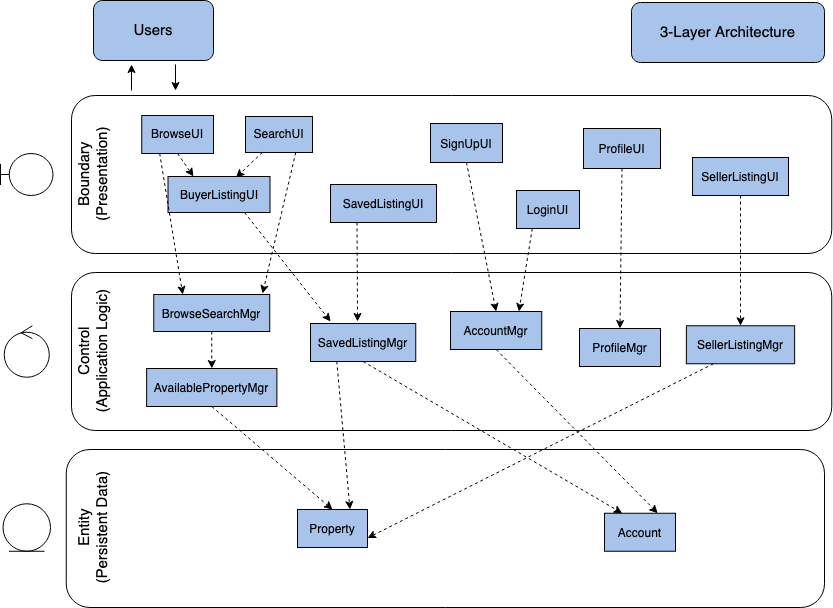

The diagram above was exported from draw.io. Its source (the exported page's mxGraphModel, read from the mxfile embedded in the PNG):
<mxGraphModel dx="1186" dy="651" grid="0" gridSize="10" guides="1" tooltips="1" connect="1" arrows="1" fold="1" page="1" pageScale="1" pageWidth="850" pageHeight="1100" background="#ffffff" math="0" shadow="0">
  <root>
    <mxCell id="0" />
    <mxCell id="1" parent="0" />
    <mxCell id="fOv7Dxv_UTod5RNHTdwn-1" value="" style="rounded=1;whiteSpace=wrap;html=1;" vertex="1" parent="1">
      <mxGeometry x="87" y="128" width="760.25" height="158" as="geometry" />
    </mxCell>
    <mxCell id="fOv7Dxv_UTod5RNHTdwn-4" value="" style="shape=umlBoundary;whiteSpace=wrap;html=1;" vertex="1" parent="1">
      <mxGeometry x="16" y="186" width="52.5" height="42" as="geometry" />
    </mxCell>
    <mxCell id="fOv7Dxv_UTod5RNHTdwn-5" value="&lt;font style=&quot;font-size: 15px&quot;&gt;Users&lt;/font&gt;" style="rounded=1;whiteSpace=wrap;html=1;fillColor=#A9C4EB;" vertex="1" parent="1">
      <mxGeometry x="109" y="33" width="120" height="60" as="geometry" />
    </mxCell>
    <mxCell id="fOv7Dxv_UTod5RNHTdwn-6" value="&lt;font style=&quot;font-size: 15px&quot;&gt;3-Layer Architecture&lt;/font&gt;" style="rounded=1;whiteSpace=wrap;html=1;fillColor=#A9C4EB;" vertex="1" parent="1">
      <mxGeometry x="647" y="35" width="193" height="60" as="geometry" />
    </mxCell>
    <mxCell id="fOv7Dxv_UTod5RNHTdwn-8" value="" style="endArrow=classic;html=1;" edge="1" parent="1">
      <mxGeometry width="50" height="50" relative="1" as="geometry">
        <mxPoint x="147" y="123" as="sourcePoint" />
        <mxPoint x="147" y="97" as="targetPoint" />
      </mxGeometry>
    </mxCell>
    <mxCell id="fOv7Dxv_UTod5RNHTdwn-9" value="" style="endArrow=classic;html=1;" edge="1" parent="1">
      <mxGeometry width="50" height="50" relative="1" as="geometry">
        <mxPoint x="191" y="97" as="sourcePoint" />
        <mxPoint x="191" y="123" as="targetPoint" />
      </mxGeometry>
    </mxCell>
    <mxCell id="fOv7Dxv_UTod5RNHTdwn-10" value="&lt;div style=&quot;font-size: 15px&quot; align=&quot;center&quot;&gt;&lt;font style=&quot;font-size: 15px&quot;&gt;Boundary (Presentation)&lt;/font&gt;&lt;/div&gt;" style="text;html=1;strokeColor=none;fillColor=none;align=center;verticalAlign=middle;whiteSpace=wrap;rounded=0;rotation=-90;" vertex="1" parent="1">
      <mxGeometry x="89.75" y="197" width="40" height="20" as="geometry" />
    </mxCell>
    <mxCell id="fOv7Dxv_UTod5RNHTdwn-11" value="" style="rounded=1;whiteSpace=wrap;html=1;" vertex="1" parent="1">
      <mxGeometry x="87" y="305" width="760.25" height="158" as="geometry" />
    </mxCell>
    <mxCell id="fOv7Dxv_UTod5RNHTdwn-12" value="&lt;div style=&quot;font-size: 15px&quot;&gt;&lt;font style=&quot;font-size: 15px&quot;&gt;Control &lt;br&gt;&lt;/font&gt;&lt;/div&gt;&lt;div style=&quot;font-size: 15px&quot;&gt;&lt;font style=&quot;font-size: 15px&quot;&gt;(Application Logic)&lt;/font&gt;&lt;/div&gt;" style="text;html=1;strokeColor=none;fillColor=none;align=center;verticalAlign=middle;whiteSpace=wrap;rounded=0;rotation=-90;" vertex="1" parent="1">
      <mxGeometry x="36" y="374" width="147.5" height="20" as="geometry" />
    </mxCell>
    <mxCell id="fOv7Dxv_UTod5RNHTdwn-13" value="" style="rounded=1;whiteSpace=wrap;html=1;" vertex="1" parent="1">
      <mxGeometry x="81.75" y="482" width="758.25" height="158" as="geometry" />
    </mxCell>
    <mxCell id="fOv7Dxv_UTod5RNHTdwn-14" value="&lt;div style=&quot;font-size: 15px&quot;&gt;&lt;font style=&quot;font-size: 15px&quot;&gt;Entity&lt;/font&gt;&lt;/div&gt;&lt;div style=&quot;font-size: 15px&quot;&gt;&lt;font style=&quot;font-size: 15px&quot;&gt;(Persistent Data)&lt;br&gt;&lt;/font&gt;&lt;/div&gt;" style="text;html=1;strokeColor=none;fillColor=none;align=center;verticalAlign=middle;whiteSpace=wrap;rounded=0;rotation=-90;" vertex="1" parent="1">
      <mxGeometry x="50.25" y="550" width="119" height="20" as="geometry" />
    </mxCell>
    <mxCell id="fOv7Dxv_UTod5RNHTdwn-15" value="" style="ellipse;shape=umlControl;whiteSpace=wrap;html=1;" vertex="1" parent="1">
      <mxGeometry x="19.72" y="358.25" width="45.07" height="51.5" as="geometry" />
    </mxCell>
    <mxCell id="fOv7Dxv_UTod5RNHTdwn-16" value="" style="ellipse;shape=umlEntity;whiteSpace=wrap;html=1;" vertex="1" parent="1">
      <mxGeometry x="18.5" y="536.25" width="47.5" height="47.5" as="geometry" />
    </mxCell>
    <mxCell id="fOv7Dxv_UTod5RNHTdwn-17" value="&lt;font style=&quot;font-size: 12px&quot;&gt;BrowseUI&lt;/font&gt;" style="rounded=0;whiteSpace=wrap;html=1;fillColor=#A9C4EB;" vertex="1" parent="1">
      <mxGeometry x="157.25" y="148" width="71.75" height="38" as="geometry" />
    </mxCell>
    <mxCell id="fOv7Dxv_UTod5RNHTdwn-20" value="SearchUI" style="rounded=0;whiteSpace=wrap;html=1;fillColor=#A9C4EB;" vertex="1" parent="1">
      <mxGeometry x="261" y="149" width="67" height="36" as="geometry" />
    </mxCell>
    <mxCell id="fOv7Dxv_UTod5RNHTdwn-21" value="&lt;font style=&quot;font-size: 12px&quot;&gt;BuyerListingUI&lt;/font&gt;" style="rounded=0;whiteSpace=wrap;html=1;fontSize=15;fillColor=#A9C4EB;" vertex="1" parent="1">
      <mxGeometry x="183.5" y="209" width="102" height="36" as="geometry" />
    </mxCell>
    <mxCell id="fOv7Dxv_UTod5RNHTdwn-22" value="&lt;font style=&quot;font-size: 12px&quot;&gt;SignUpUI&lt;/font&gt;" style="rounded=0;whiteSpace=wrap;html=1;fontSize=15;fillColor=#A9C4EB;" vertex="1" parent="1">
      <mxGeometry x="446" y="156" width="72" height="39" as="geometry" />
    </mxCell>
    <mxCell id="fOv7Dxv_UTod5RNHTdwn-23" value="&lt;font style=&quot;font-size: 12px&quot;&gt;LoginUI&lt;/font&gt;" style="rounded=0;whiteSpace=wrap;html=1;fontSize=15;fillColor=#A9C4EB;" vertex="1" parent="1">
      <mxGeometry x="532" y="223" width="63" height="38" as="geometry" />
    </mxCell>
    <mxCell id="fOv7Dxv_UTod5RNHTdwn-29" value="&lt;font style=&quot;font-size: 12px&quot;&gt;BrowseSearchMgr&lt;/font&gt;" style="rounded=0;whiteSpace=wrap;html=1;fontSize=15;fillColor=#A9C4EB;" vertex="1" parent="1">
      <mxGeometry x="169.25" y="327" width="116" height="37" as="geometry" />
    </mxCell>
    <mxCell id="fOv7Dxv_UTod5RNHTdwn-30" value="&lt;font style=&quot;font-size: 12px&quot;&gt;AccountMgr&lt;/font&gt;" style="rounded=0;whiteSpace=wrap;html=1;fontSize=15;fillColor=#A9C4EB;" vertex="1" parent="1">
      <mxGeometry x="466" y="344" width="91.25" height="38" as="geometry" />
    </mxCell>
    <mxCell id="fOv7Dxv_UTod5RNHTdwn-31" value="&lt;font style=&quot;font-size: 12px&quot;&gt;Property&lt;/font&gt;" style="rounded=0;whiteSpace=wrap;html=1;fontSize=15;fillColor=#A9C4EB;" vertex="1" parent="1">
      <mxGeometry x="313" y="542" width="70" height="38" as="geometry" />
    </mxCell>
    <mxCell id="fOv7Dxv_UTod5RNHTdwn-32" value="&lt;font style=&quot;font-size: 12px&quot;&gt;Account&lt;/font&gt;" style="rounded=0;whiteSpace=wrap;html=1;fontSize=15;fillColor=#A9C4EB;" vertex="1" parent="1">
      <mxGeometry x="620" y="545.75" width="71" height="38" as="geometry" />
    </mxCell>
    <mxCell id="fOv7Dxv_UTod5RNHTdwn-48" value="&lt;font style=&quot;font-size: 12px&quot;&gt;ProfileUI&lt;/font&gt;" style="rounded=0;whiteSpace=wrap;html=1;fontSize=15;fillColor=#A9C4EB;" vertex="1" parent="1">
      <mxGeometry x="599" y="161" width="77" height="40" as="geometry" />
    </mxCell>
    <mxCell id="fOv7Dxv_UTod5RNHTdwn-49" value="&lt;font style=&quot;font-size: 12px&quot;&gt;SavedListingUI&lt;/font&gt;" style="rounded=0;whiteSpace=wrap;html=1;fontSize=15;fillColor=#A9C4EB;" vertex="1" parent="1">
      <mxGeometry x="346" y="217" width="106" height="38" as="geometry" />
    </mxCell>
    <mxCell id="fOv7Dxv_UTod5RNHTdwn-50" value="&lt;font style=&quot;font-size: 12px&quot;&gt;SellerListingUI&lt;/font&gt;" style="rounded=0;whiteSpace=wrap;html=1;fontSize=15;fillColor=#A9C4EB;" vertex="1" parent="1">
      <mxGeometry x="708" y="190" width="96" height="38" as="geometry" />
    </mxCell>
    <mxCell id="fOv7Dxv_UTod5RNHTdwn-52" value="&lt;font style=&quot;font-size: 12px&quot;&gt;AvailablePropertyMgr&lt;/font&gt;" style="rounded=0;whiteSpace=wrap;html=1;fontSize=15;fillColor=#A9C4EB;" vertex="1" parent="1">
      <mxGeometry x="162.13" y="401" width="130.25" height="38" as="geometry" />
    </mxCell>
    <mxCell id="fOv7Dxv_UTod5RNHTdwn-54" value="&lt;font style=&quot;font-size: 12px&quot;&gt;ProfileMgr&lt;/font&gt;" style="rounded=0;whiteSpace=wrap;html=1;fontSize=15;fillColor=#A9C4EB;" vertex="1" parent="1">
      <mxGeometry x="595" y="361" width="81" height="38" as="geometry" />
    </mxCell>
    <mxCell id="fOv7Dxv_UTod5RNHTdwn-55" value="&lt;font style=&quot;font-size: 12px&quot;&gt;SavedListingMgr&lt;/font&gt;" style="rounded=0;whiteSpace=wrap;html=1;fontSize=15;fillColor=#A9C4EB;" vertex="1" parent="1">
      <mxGeometry x="326" y="356" width="105.25" height="38" as="geometry" />
    </mxCell>
    <mxCell id="fOv7Dxv_UTod5RNHTdwn-56" value="&lt;font style=&quot;font-size: 12px&quot;&gt;SellerListingMgr&lt;/font&gt;" style="rounded=0;whiteSpace=wrap;html=1;fontSize=15;fillColor=#A9C4EB;" vertex="1" parent="1">
      <mxGeometry x="701.88" y="358.25" width="108.25" height="38" as="geometry" />
    </mxCell>
    <mxCell id="fOv7Dxv_UTod5RNHTdwn-63" value="" style="html=1;labelBackgroundColor=#ffffff;startArrow=none;startFill=0;startSize=6;endArrow=classic;endFill=1;endSize=6;jettySize=auto;orthogonalLoop=1;strokeWidth=1;dashed=1;fontSize=14;exitX=0.25;exitY=1;exitDx=0;exitDy=0;entryX=0.25;entryY=0;entryDx=0;entryDy=0;" edge="1" parent="1" source="fOv7Dxv_UTod5RNHTdwn-17" target="fOv7Dxv_UTod5RNHTdwn-29">
      <mxGeometry width="60" height="60" relative="1" as="geometry">
        <mxPoint x="184" y="230" as="sourcePoint" />
        <mxPoint x="244" y="170" as="targetPoint" />
      </mxGeometry>
    </mxCell>
    <mxCell id="fOv7Dxv_UTod5RNHTdwn-66" value="" style="html=1;labelBackgroundColor=#ffffff;startArrow=none;startFill=0;startSize=6;endArrow=classic;endFill=1;endSize=6;jettySize=auto;orthogonalLoop=1;strokeWidth=1;dashed=1;fontSize=14;exitX=0.5;exitY=1;exitDx=0;exitDy=0;entryX=0.25;entryY=0;entryDx=0;entryDy=0;" edge="1" parent="1" source="fOv7Dxv_UTod5RNHTdwn-17" target="fOv7Dxv_UTod5RNHTdwn-21">
      <mxGeometry width="60" height="60" relative="1" as="geometry">
        <mxPoint x="561" y="372" as="sourcePoint" />
        <mxPoint x="621" y="312" as="targetPoint" />
      </mxGeometry>
    </mxCell>
    <mxCell id="fOv7Dxv_UTod5RNHTdwn-67" value="" style="html=1;labelBackgroundColor=#ffffff;startArrow=none;startFill=0;startSize=6;endArrow=classic;endFill=1;endSize=6;jettySize=auto;orthogonalLoop=1;strokeWidth=1;dashed=1;fontSize=14;exitX=0.25;exitY=1;exitDx=0;exitDy=0;entryX=0.667;entryY=0.028;entryDx=0;entryDy=0;entryPerimeter=0;" edge="1" parent="1" source="fOv7Dxv_UTod5RNHTdwn-20" target="fOv7Dxv_UTod5RNHTdwn-21">
      <mxGeometry width="60" height="60" relative="1" as="geometry">
        <mxPoint x="239" y="235" as="sourcePoint" />
        <mxPoint x="299" y="175" as="targetPoint" />
      </mxGeometry>
    </mxCell>
    <mxCell id="fOv7Dxv_UTod5RNHTdwn-68" value="" style="html=1;labelBackgroundColor=#ffffff;startArrow=none;startFill=0;startSize=6;endArrow=classic;endFill=1;endSize=6;jettySize=auto;orthogonalLoop=1;strokeWidth=1;dashed=1;fontSize=14;exitX=0.75;exitY=1;exitDx=0;exitDy=0;entryX=0.191;entryY=-0.053;entryDx=0;entryDy=0;entryPerimeter=0;" edge="1" parent="1" source="fOv7Dxv_UTod5RNHTdwn-21" target="fOv7Dxv_UTod5RNHTdwn-55">
      <mxGeometry width="60" height="60" relative="1" as="geometry">
        <mxPoint x="280" y="330" as="sourcePoint" />
        <mxPoint x="340" y="270" as="targetPoint" />
      </mxGeometry>
    </mxCell>
    <mxCell id="fOv7Dxv_UTod5RNHTdwn-69" value="" style="html=1;labelBackgroundColor=#ffffff;startArrow=none;startFill=0;startSize=6;endArrow=classic;endFill=1;endSize=6;jettySize=auto;orthogonalLoop=1;strokeWidth=1;dashed=1;fontSize=14;exitX=0.75;exitY=1;exitDx=0;exitDy=0;entryX=0.938;entryY=-0.027;entryDx=0;entryDy=0;entryPerimeter=0;" edge="1" parent="1" source="fOv7Dxv_UTod5RNHTdwn-20" target="fOv7Dxv_UTod5RNHTdwn-29">
      <mxGeometry width="60" height="60" relative="1" as="geometry">
        <mxPoint x="300" y="239" as="sourcePoint" />
        <mxPoint x="360" y="179" as="targetPoint" />
      </mxGeometry>
    </mxCell>
    <mxCell id="fOv7Dxv_UTod5RNHTdwn-71" value="" style="html=1;labelBackgroundColor=#ffffff;startArrow=none;startFill=0;startSize=6;endArrow=classic;endFill=1;endSize=6;jettySize=auto;orthogonalLoop=1;strokeWidth=1;dashed=1;fontSize=14;exitX=0.5;exitY=1;exitDx=0;exitDy=0;entryX=0.5;entryY=0;entryDx=0;entryDy=0;" edge="1" parent="1" source="fOv7Dxv_UTod5RNHTdwn-22" target="fOv7Dxv_UTod5RNHTdwn-30">
      <mxGeometry width="60" height="60" relative="1" as="geometry">
        <mxPoint x="384" y="241" as="sourcePoint" />
        <mxPoint x="444" y="181" as="targetPoint" />
      </mxGeometry>
    </mxCell>
    <mxCell id="fOv7Dxv_UTod5RNHTdwn-72" value="" style="html=1;labelBackgroundColor=#ffffff;startArrow=none;startFill=0;startSize=6;endArrow=classic;endFill=1;endSize=6;jettySize=auto;orthogonalLoop=1;strokeWidth=1;dashed=1;fontSize=14;exitX=0.25;exitY=1;exitDx=0;exitDy=0;entryX=0.75;entryY=0;entryDx=0;entryDy=0;" edge="1" parent="1" source="fOv7Dxv_UTod5RNHTdwn-23" target="fOv7Dxv_UTod5RNHTdwn-30">
      <mxGeometry width="60" height="60" relative="1" as="geometry">
        <mxPoint x="485" y="269" as="sourcePoint" />
        <mxPoint x="545" y="209" as="targetPoint" />
      </mxGeometry>
    </mxCell>
    <mxCell id="fOv7Dxv_UTod5RNHTdwn-74" value="" style="html=1;labelBackgroundColor=#ffffff;startArrow=none;startFill=0;startSize=6;endArrow=classic;endFill=1;endSize=6;jettySize=auto;orthogonalLoop=1;strokeWidth=1;dashed=1;fontSize=14;exitX=0.5;exitY=1;exitDx=0;exitDy=0;entryX=0.5;entryY=0;entryDx=0;entryDy=0;" edge="1" parent="1" source="fOv7Dxv_UTod5RNHTdwn-48" target="fOv7Dxv_UTod5RNHTdwn-54">
      <mxGeometry width="60" height="60" relative="1" as="geometry">
        <mxPoint x="563" y="274" as="sourcePoint" />
        <mxPoint x="623" y="214" as="targetPoint" />
      </mxGeometry>
    </mxCell>
    <mxCell id="fOv7Dxv_UTod5RNHTdwn-75" value="" style="html=1;labelBackgroundColor=#ffffff;startArrow=none;startFill=0;startSize=6;endArrow=classic;endFill=1;endSize=6;jettySize=auto;orthogonalLoop=1;strokeWidth=1;dashed=1;fontSize=14;exitX=0.25;exitY=1;exitDx=0;exitDy=0;entryX=0.447;entryY=-0.053;entryDx=0;entryDy=0;entryPerimeter=0;" edge="1" parent="1" source="fOv7Dxv_UTod5RNHTdwn-49" target="fOv7Dxv_UTod5RNHTdwn-55">
      <mxGeometry width="60" height="60" relative="1" as="geometry">
        <mxPoint x="457" y="306" as="sourcePoint" />
        <mxPoint x="517" y="246" as="targetPoint" />
      </mxGeometry>
    </mxCell>
    <mxCell id="fOv7Dxv_UTod5RNHTdwn-76" value="" style="html=1;labelBackgroundColor=#ffffff;startArrow=none;startFill=0;startSize=6;endArrow=classic;endFill=1;endSize=6;jettySize=auto;orthogonalLoop=1;strokeWidth=1;dashed=1;fontSize=14;exitX=0.5;exitY=1;exitDx=0;exitDy=0;entryX=0.5;entryY=0;entryDx=0;entryDy=0;" edge="1" parent="1" source="fOv7Dxv_UTod5RNHTdwn-50" target="fOv7Dxv_UTod5RNHTdwn-56">
      <mxGeometry width="60" height="60" relative="1" as="geometry">
        <mxPoint x="706" y="221" as="sourcePoint" />
        <mxPoint x="766" y="161" as="targetPoint" />
      </mxGeometry>
    </mxCell>
    <mxCell id="fOv7Dxv_UTod5RNHTdwn-78" value="" style="html=1;labelBackgroundColor=#ffffff;startArrow=none;startFill=0;startSize=6;endArrow=classic;endFill=1;endSize=6;jettySize=auto;orthogonalLoop=1;strokeWidth=1;dashed=1;fontSize=14;exitX=0.5;exitY=1;exitDx=0;exitDy=0;entryX=0.5;entryY=0;entryDx=0;entryDy=0;" edge="1" parent="1" source="fOv7Dxv_UTod5RNHTdwn-29" target="fOv7Dxv_UTod5RNHTdwn-52">
      <mxGeometry width="60" height="60" relative="1" as="geometry">
        <mxPoint x="191" y="423" as="sourcePoint" />
        <mxPoint x="251" y="363" as="targetPoint" />
      </mxGeometry>
    </mxCell>
    <mxCell id="fOv7Dxv_UTod5RNHTdwn-84" value="" style="html=1;labelBackgroundColor=#ffffff;startArrow=none;startFill=0;startSize=6;endArrow=classic;endFill=1;endSize=6;jettySize=auto;orthogonalLoop=1;strokeWidth=1;dashed=1;fontSize=14;exitX=0.5;exitY=1;exitDx=0;exitDy=0;entryX=0.5;entryY=0;entryDx=0;entryDy=0;" edge="1" parent="1" source="fOv7Dxv_UTod5RNHTdwn-52" target="fOv7Dxv_UTod5RNHTdwn-31">
      <mxGeometry width="60" height="60" relative="1" as="geometry">
        <mxPoint x="215" y="540" as="sourcePoint" />
        <mxPoint x="275" y="480" as="targetPoint" />
      </mxGeometry>
    </mxCell>
    <mxCell id="fOv7Dxv_UTod5RNHTdwn-85" value="" style="html=1;labelBackgroundColor=#ffffff;startArrow=none;startFill=0;startSize=6;endArrow=classic;endFill=1;endSize=6;jettySize=auto;orthogonalLoop=1;strokeWidth=1;dashed=1;fontSize=14;exitX=0.5;exitY=1;exitDx=0;exitDy=0;entryX=0.75;entryY=0;entryDx=0;entryDy=0;" edge="1" parent="1" source="fOv7Dxv_UTod5RNHTdwn-30" target="fOv7Dxv_UTod5RNHTdwn-32">
      <mxGeometry width="60" height="60" relative="1" as="geometry">
        <mxPoint x="415" y="411" as="sourcePoint" />
        <mxPoint x="475" y="351" as="targetPoint" />
      </mxGeometry>
    </mxCell>
    <mxCell id="fOv7Dxv_UTod5RNHTdwn-86" value="" style="html=1;labelBackgroundColor=#ffffff;startArrow=none;startFill=0;startSize=6;endArrow=classic;endFill=1;endSize=6;jettySize=auto;orthogonalLoop=1;strokeWidth=1;dashed=1;fontSize=14;exitX=0.25;exitY=1;exitDx=0;exitDy=0;entryX=0.75;entryY=0;entryDx=0;entryDy=0;" edge="1" parent="1" source="fOv7Dxv_UTod5RNHTdwn-55" target="fOv7Dxv_UTod5RNHTdwn-31">
      <mxGeometry width="60" height="60" relative="1" as="geometry">
        <mxPoint x="356" y="498" as="sourcePoint" />
        <mxPoint x="416" y="438" as="targetPoint" />
      </mxGeometry>
    </mxCell>
    <mxCell id="fOv7Dxv_UTod5RNHTdwn-87" value="" style="html=1;labelBackgroundColor=#ffffff;startArrow=none;startFill=0;startSize=6;endArrow=classic;endFill=1;endSize=6;jettySize=auto;orthogonalLoop=1;strokeWidth=1;dashed=1;fontSize=14;exitX=0.5;exitY=1;exitDx=0;exitDy=0;entryX=0.25;entryY=0;entryDx=0;entryDy=0;" edge="1" parent="1" source="fOv7Dxv_UTod5RNHTdwn-55" target="fOv7Dxv_UTod5RNHTdwn-32">
      <mxGeometry width="60" height="60" relative="1" as="geometry">
        <mxPoint x="340" y="513" as="sourcePoint" />
        <mxPoint x="400" y="453" as="targetPoint" />
      </mxGeometry>
    </mxCell>
    <mxCell id="fOv7Dxv_UTod5RNHTdwn-90" value="" style="html=1;labelBackgroundColor=#ffffff;startArrow=none;startFill=0;startSize=6;endArrow=classic;endFill=1;endSize=6;jettySize=auto;orthogonalLoop=1;strokeWidth=1;dashed=1;fontSize=14;exitX=0.25;exitY=1;exitDx=0;exitDy=0;entryX=1;entryY=0.75;entryDx=0;entryDy=0;" edge="1" parent="1" source="fOv7Dxv_UTod5RNHTdwn-56" target="fOv7Dxv_UTod5RNHTdwn-31">
      <mxGeometry width="60" height="60" relative="1" as="geometry">
        <mxPoint x="561" y="372" as="sourcePoint" />
        <mxPoint x="621" y="312" as="targetPoint" />
      </mxGeometry>
    </mxCell>
  </root>
</mxGraphModel>